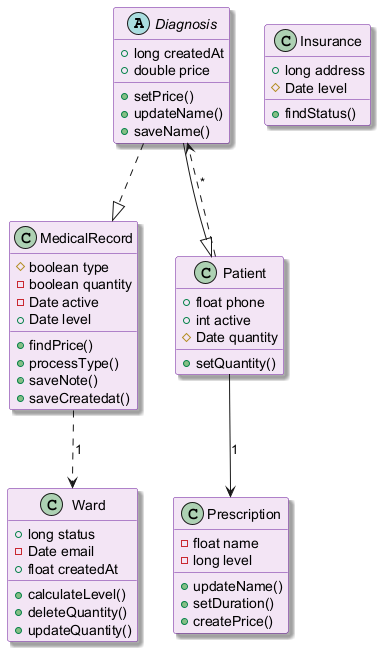

The diagram above was rendered by PlantUML. Its source (embedded in the PNG):
@startuml
skinparam backgroundColor #FFFFFF
skinparam classBackgroundColor #F3E5F5
skinparam classBorderColor #6A1B9A
skinparam shadowing true
abstract class Diagnosis {
  +long createdAt
  +double price
  +setPrice()
  +updateName()
  +saveName()
}
class MedicalRecord {
  #boolean type
  -boolean quantity
  -Date active
  +Date level
  +findPrice()
  +processType()
  +saveNote()
  +saveCreatedat()
}
class Prescription {
  -float name
  -long level
  +updateName()
  +setDuration()
  +createPrice()
}
class Ward {
  +long status
  -Date email
  +float createdAt
  +calculateLevel()
  +deleteQuantity()
  +updateQuantity()
}
class Patient {
  +float phone
  +int active
  #Date quantity
  +setQuantity()
}
class Insurance {
  +long address
  #Date level
  +findStatus()
}
MedicalRecord ..> Ward : "1"
Patient ..> Diagnosis : "*"
Diagnosis ..|> MedicalRecord
Patient --> Prescription : "1"
Diagnosis --|> Patient
@enduml